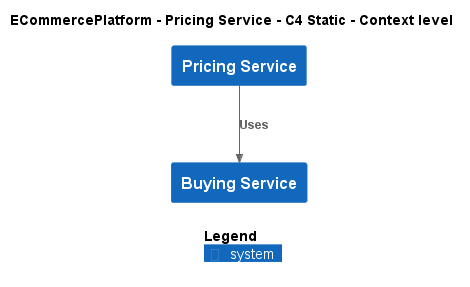

The diagram above was rendered by PlantUML. Its source (embedded in the PNG):
@startuml
!include ..\..\..\.c4s\C4_Context.puml

AddElementTag("c4interflow:lifecycle:new", $bgColor=green, $fontColor=#ffffff, $borderColor=green, $shadowing="False")
AddElementTag("c4interflow:lifecycle:changed", $bgColor=orange, $fontColor=#ffffff, $borderColor=orange, $shadowing="False")
AddElementTag("c4interflow:lifecycle:removed", $bgColor=red, $fontColor=#ffffff, $borderColor=red, $shadowing="False")

AddRelTag("c4interflow:lifecycle:new", $textColor=green, $lineColor=green)
AddRelTag("c4interflow:lifecycle:changed", $textColor=orange, $lineColor=orange)
AddRelTag("c4interflow:lifecycle:removed", $textColor=red, $lineColor=red)

SHOW_PERSON_PORTRAIT()
LAYOUT_TOP_DOWN()

skinparam linetype polyline

title ECommercePlatform - Pricing Service - C4 Static - Context level

System(ECommercePlatform.SoftwareSystems.PricingService, "Pricing Service", "")
System(ECommercePlatform.SoftwareSystems.BuyingService, "Buying Service", "")

Rel(ECommercePlatform.SoftwareSystems.PricingService, ECommercePlatform.SoftwareSystems.BuyingService, "Uses")


SHOW_LEGEND()
@enduml